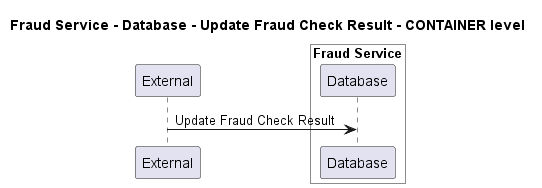

The diagram above was rendered by PlantUML. Its source (embedded in the PNG):
@startuml
!pragma layout smetana

title Fraud Service - Database - Update Fraud Check Result - CONTAINER level

participant "External" as C4InterFlow.SoftwareSystems.ExternalSystem

box "Fraud Service" #White
    participant "Database" as ECommercePlatform.SoftwareSystems.FraudService.Containers.Database
end box


C4InterFlow.SoftwareSystems.ExternalSystem -> ECommercePlatform.SoftwareSystems.FraudService.Containers.Database : Update Fraud Check Result


@enduml